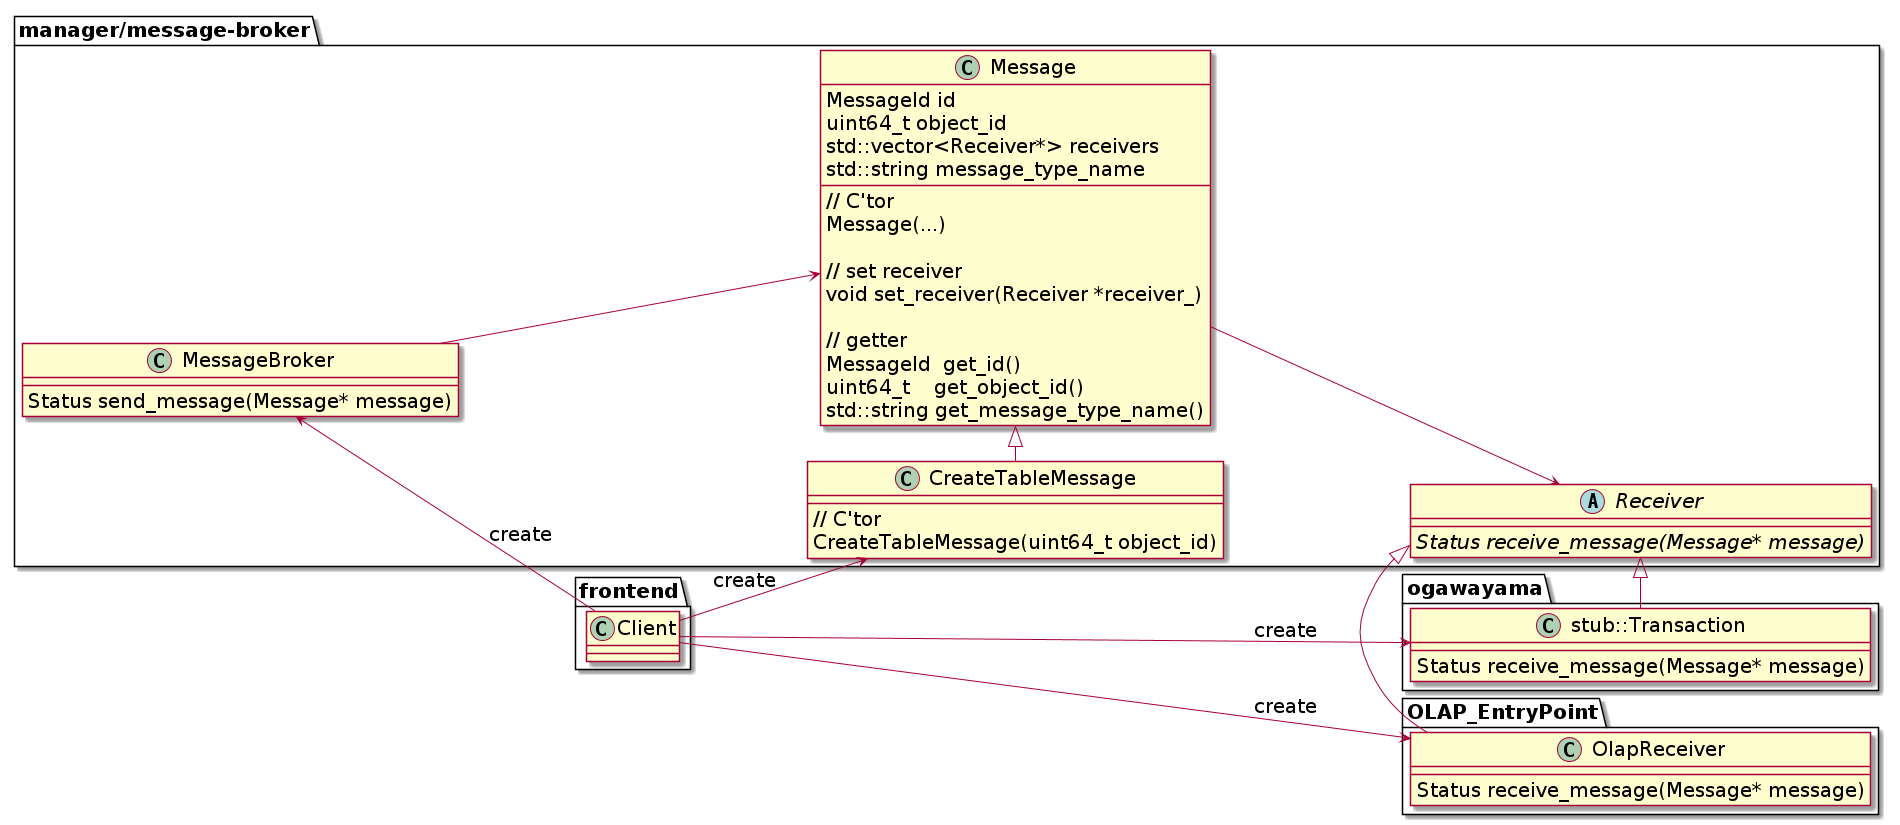

The diagram above was rendered by PlantUML. Its source (embedded in the PNG):
@startuml Command_detail
left to right direction
skinparam defaultFontSize 20

package "manager/message-broker" {
  abstract class Receiver {
    {abstract} Status receive_message(Message* message)
  }

  class Message{
  	{field}MessageId id　　　　　　
  	{field}uint64_t object_id　　
  	{field}std::vector<Receiver*> receivers
  	{field}std::string message_type_name
    {method}// C'tor
  	{method}Message(...)
    {method}
    {method}// set receiver
  	{method}void set_receiver(Receiver *receiver_)
    {method}
    {method}// getter
  	{method}MessageId  get_id()
  	{method}uint64_t    get_object_id()
  	{method}std::string get_message_type_name()
  }

  class CreateTableMessage {
    {method}// C'tor
  	{method}CreateTableMessage(uint64_t object_id)
  }

  class MessageBroker {
    {method}Status send_message(Message* message)
  }
}

package ogawayama {
  class "stub::Transaction" {
    {method}Status receive_message(Message* message)
  }
}

package OLAP_EntryPoint {
  class OlapReceiver {
    {method}Status receive_message(Message* message)
  }
}

package frontend {
  class Client {
  }

}

"stub::Transaction" -|> Receiver

MessageBroker --> Message
Message --> Receiver

Message <|- CreateTableMessage

Client --> CreateTableMessage : create
Client -> "stub::Transaction" : create
MessageBroker <- Client : create

OlapReceiver -|> Receiver
Client -> OlapReceiver : create

@enduml